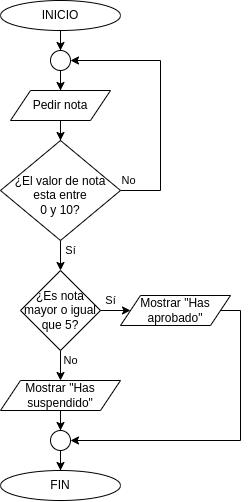

The diagram above was exported from draw.io. Its source (the exported page's mxGraphModel, read from the mxfile embedded in the PNG):
<mxGraphModel dx="1185" dy="634" grid="1" gridSize="10" guides="1" tooltips="1" connect="1" arrows="1" fold="1" page="1" pageScale="1" pageWidth="827" pageHeight="1169" math="0" shadow="0">
  <root>
    <mxCell id="0" />
    <mxCell id="1" parent="0" />
    <mxCell id="QiKrY_GY4bPT90JJFN31-33" value="No" style="edgeStyle=orthogonalEdgeStyle;rounded=0;orthogonalLoop=1;jettySize=auto;html=1;fontColor=#000000;" parent="1" source="QiKrY_GY4bPT90JJFN31-3" target="QiKrY_GY4bPT90JJFN31-27" edge="1">
      <mxGeometry x="-0.9355" y="10" relative="1" as="geometry">
        <mxPoint x="410" y="250" as="targetPoint" />
        <Array as="points">
          <mxPoint x="320" y="260" />
          <mxPoint x="320" y="130" />
        </Array>
        <mxPoint as="offset" />
      </mxGeometry>
    </mxCell>
    <mxCell id="yWBJmVKHUQM_xSz0o05i-3" value="Sí" style="edgeStyle=orthogonalEdgeStyle;rounded=0;orthogonalLoop=1;jettySize=auto;html=1;fontColor=#000000;" edge="1" parent="1" source="QiKrY_GY4bPT90JJFN31-3" target="yWBJmVKHUQM_xSz0o05i-2">
      <mxGeometry x="0.2" y="10" relative="1" as="geometry">
        <mxPoint as="offset" />
      </mxGeometry>
    </mxCell>
    <mxCell id="QiKrY_GY4bPT90JJFN31-3" value="¿El valor de nota&lt;br&gt;esta entre&lt;br&gt;0 y 10?" style="rhombus;whiteSpace=wrap;html=1;shadow=0;fontFamily=Helvetica;fontSize=12;align=center;strokeWidth=1;spacing=6;spacingTop=9;fontColor=#000000;" parent="1" vertex="1">
      <mxGeometry x="160" y="210" width="120" height="100" as="geometry" />
    </mxCell>
    <mxCell id="QiKrY_GY4bPT90JJFN31-28" value="" style="edgeStyle=orthogonalEdgeStyle;rounded=0;orthogonalLoop=1;jettySize=auto;html=1;fontColor=#000000;" parent="1" source="QiKrY_GY4bPT90JJFN31-5" target="QiKrY_GY4bPT90JJFN31-27" edge="1">
      <mxGeometry relative="1" as="geometry" />
    </mxCell>
    <mxCell id="QiKrY_GY4bPT90JJFN31-5" value="INICIO" style="ellipse;whiteSpace=wrap;html=1;fontColor=#000000;" parent="1" vertex="1">
      <mxGeometry x="160" y="70" width="120" height="30" as="geometry" />
    </mxCell>
    <mxCell id="QiKrY_GY4bPT90JJFN31-6" value="FIN" style="ellipse;whiteSpace=wrap;html=1;fontColor=#000000;" parent="1" vertex="1">
      <mxGeometry x="160" y="540" width="120" height="30" as="geometry" />
    </mxCell>
    <mxCell id="yWBJmVKHUQM_xSz0o05i-1" value="" style="edgeStyle=orthogonalEdgeStyle;rounded=0;orthogonalLoop=1;jettySize=auto;html=1;fontColor=#000000;" edge="1" parent="1" source="QiKrY_GY4bPT90JJFN31-8" target="QiKrY_GY4bPT90JJFN31-3">
      <mxGeometry relative="1" as="geometry" />
    </mxCell>
    <mxCell id="QiKrY_GY4bPT90JJFN31-8" value="&lt;font&gt;Pedir nota&lt;/font&gt;" style="shape=parallelogram;perimeter=parallelogramPerimeter;whiteSpace=wrap;html=1;fixedSize=1;fontColor=#000000;" parent="1" vertex="1">
      <mxGeometry x="170" y="160" width="100" height="30" as="geometry" />
    </mxCell>
    <mxCell id="QiKrY_GY4bPT90JJFN31-30" value="" style="edgeStyle=orthogonalEdgeStyle;rounded=0;orthogonalLoop=1;jettySize=auto;html=1;entryX=0.5;entryY=0;entryDx=0;entryDy=0;fontColor=#000000;" parent="1" source="QiKrY_GY4bPT90JJFN31-27" target="QiKrY_GY4bPT90JJFN31-8" edge="1">
      <mxGeometry relative="1" as="geometry">
        <mxPoint x="190" y="140" as="targetPoint" />
      </mxGeometry>
    </mxCell>
    <mxCell id="QiKrY_GY4bPT90JJFN31-27" value="" style="ellipse;whiteSpace=wrap;html=1;aspect=fixed;fontColor=#000000;" parent="1" vertex="1">
      <mxGeometry x="210" y="120" width="20" height="20" as="geometry" />
    </mxCell>
    <mxCell id="yWBJmVKHUQM_xSz0o05i-5" value="No" style="edgeStyle=orthogonalEdgeStyle;rounded=0;orthogonalLoop=1;jettySize=auto;html=1;fontColor=#000000;" edge="1" parent="1" source="yWBJmVKHUQM_xSz0o05i-2" target="yWBJmVKHUQM_xSz0o05i-4">
      <mxGeometry x="0.2" y="10" relative="1" as="geometry">
        <mxPoint as="offset" />
      </mxGeometry>
    </mxCell>
    <mxCell id="yWBJmVKHUQM_xSz0o05i-7" value="Sí" style="edgeStyle=orthogonalEdgeStyle;rounded=0;orthogonalLoop=1;jettySize=auto;html=1;fontColor=#000000;" edge="1" parent="1" source="yWBJmVKHUQM_xSz0o05i-2" target="yWBJmVKHUQM_xSz0o05i-6">
      <mxGeometry x="0.4286" y="10" relative="1" as="geometry">
        <mxPoint as="offset" />
      </mxGeometry>
    </mxCell>
    <mxCell id="yWBJmVKHUQM_xSz0o05i-2" value="¿Es nota mayor o igual que 5?" style="rhombus;whiteSpace=wrap;html=1;fontColor=#000000;" vertex="1" parent="1">
      <mxGeometry x="180" y="340" width="80" height="80" as="geometry" />
    </mxCell>
    <mxCell id="yWBJmVKHUQM_xSz0o05i-9" value="" style="edgeStyle=orthogonalEdgeStyle;rounded=0;orthogonalLoop=1;jettySize=auto;html=1;fontColor=#000000;" edge="1" parent="1" source="yWBJmVKHUQM_xSz0o05i-4" target="yWBJmVKHUQM_xSz0o05i-8">
      <mxGeometry relative="1" as="geometry" />
    </mxCell>
    <mxCell id="yWBJmVKHUQM_xSz0o05i-4" value="&lt;font&gt;Mostrar &quot;Has suspendido&quot;&lt;/font&gt;" style="shape=parallelogram;perimeter=parallelogramPerimeter;whiteSpace=wrap;html=1;fixedSize=1;fontColor=#000000;" vertex="1" parent="1">
      <mxGeometry x="160" y="450" width="120" height="30" as="geometry" />
    </mxCell>
    <mxCell id="yWBJmVKHUQM_xSz0o05i-12" value="" style="edgeStyle=orthogonalEdgeStyle;rounded=0;orthogonalLoop=1;jettySize=auto;html=1;fontColor=#000000;entryX=1;entryY=0.5;entryDx=0;entryDy=0;exitX=1;exitY=0.5;exitDx=0;exitDy=0;" edge="1" parent="1" source="yWBJmVKHUQM_xSz0o05i-6" target="yWBJmVKHUQM_xSz0o05i-8">
      <mxGeometry relative="1" as="geometry">
        <mxPoint x="430" y="380" as="sourcePoint" />
        <mxPoint x="330" y="490" as="targetPoint" />
        <Array as="points">
          <mxPoint x="400" y="380" />
          <mxPoint x="400" y="510" />
        </Array>
      </mxGeometry>
    </mxCell>
    <mxCell id="yWBJmVKHUQM_xSz0o05i-6" value="&lt;font&gt;Mostrar &quot;Has aprobado&quot;&lt;/font&gt;" style="shape=parallelogram;perimeter=parallelogramPerimeter;whiteSpace=wrap;html=1;fixedSize=1;fontColor=#000000;" vertex="1" parent="1">
      <mxGeometry x="280" y="365" width="110" height="30" as="geometry" />
    </mxCell>
    <mxCell id="yWBJmVKHUQM_xSz0o05i-10" value="" style="edgeStyle=orthogonalEdgeStyle;rounded=0;orthogonalLoop=1;jettySize=auto;html=1;fontColor=#000000;" edge="1" parent="1" source="yWBJmVKHUQM_xSz0o05i-8" target="QiKrY_GY4bPT90JJFN31-6">
      <mxGeometry relative="1" as="geometry" />
    </mxCell>
    <mxCell id="yWBJmVKHUQM_xSz0o05i-8" value="" style="ellipse;whiteSpace=wrap;html=1;aspect=fixed;fontColor=#000000;" vertex="1" parent="1">
      <mxGeometry x="210" y="500" width="20" height="20" as="geometry" />
    </mxCell>
  </root>
</mxGraphModel>